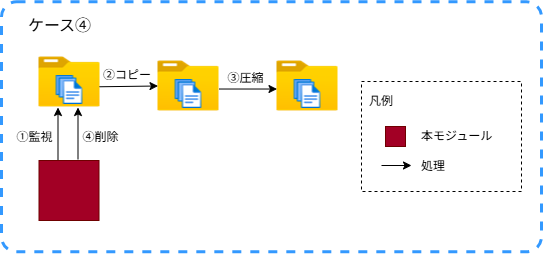

The diagram above was exported from draw.io. Its source (the exported page's mxGraphModel, read from the mxfile embedded in the PNG):
<mxGraphModel dx="991" dy="779" grid="1" gridSize="10" guides="1" tooltips="1" connect="1" arrows="1" fold="1" page="1" pageScale="1" pageWidth="827" pageHeight="1169" background="#ffffff" math="0" shadow="0">
  <root>
    <mxCell id="0" />
    <mxCell id="1" parent="0" />
    <mxCell id="188" value="" style="rounded=1;whiteSpace=wrap;html=1;fillColor=none;dashed=1;strokeWidth=3;strokeColor=#3399FF;arcSize=6;" vertex="1" parent="1">
      <mxGeometry x="10" y="10.32" width="540" height="250" as="geometry" />
    </mxCell>
    <mxCell id="189" value="&lt;font color=&quot;#000000&quot; style=&quot;font-size: 16px;&quot;&gt;ケース④&lt;/font&gt;" style="text;html=1;strokeColor=none;fillColor=none;align=center;verticalAlign=middle;whiteSpace=wrap;rounded=0;" vertex="1" parent="1">
      <mxGeometry x="25.333333333333332" y="21.037244284171138" width="87.08333333333333" height="26.701406286535057" as="geometry" />
    </mxCell>
    <mxCell id="190" value="&lt;font style=&quot;line-height: 250%;&quot;&gt;本モジュール&lt;br&gt;&lt;/font&gt;&lt;div&gt;&lt;font style=&quot;line-height: 250%;&quot;&gt;&lt;font&gt;処理&lt;/font&gt;&lt;br&gt;&lt;/font&gt;&lt;/div&gt;" style="rounded=0;whiteSpace=wrap;dashed=1;strokeColor=#000000;spacing=0;spacingTop=35;labelBackgroundColor=none;align=left;html=1;fillColor=none;spacingLeft=60;verticalAlign=top;fontColor=default;" vertex="1" parent="1">
      <mxGeometry x="370" y="90" width="160" height="110" as="geometry" />
    </mxCell>
    <mxCell id="191" value="&lt;font color=&quot;#000000&quot;&gt;&lt;span style=&quot;line-height: 210%&quot;&gt;凡例&lt;/span&gt;&lt;/font&gt;&lt;font color=&quot;#000000&quot;&gt;&lt;br&gt;&lt;/font&gt;" style="rounded=0;whiteSpace=wrap;dashed=1;spacing=0;spacingTop=0;labelBackgroundColor=none;align=left;html=1;fillColor=none;strokeColor=none;" vertex="1" parent="1">
      <mxGeometry x="378" y="98" width="32" height="24" as="geometry" />
    </mxCell>
    <mxCell id="192" value="" style="rounded=0;whiteSpace=wrap;html=1;fillColor=#a20025;strokeColor=#6F0000;fontColor=#ffffff;" vertex="1" parent="1">
      <mxGeometry x="394" y="135" width="20" height="20" as="geometry" />
    </mxCell>
    <mxCell id="193" style="rounded=0;orthogonalLoop=1;jettySize=auto;html=1;strokeColor=light-dark(#000000,#EDEDED);" edge="1" parent="1">
      <mxGeometry relative="1" as="geometry">
        <mxPoint x="390" y="174" as="sourcePoint" />
        <mxPoint x="420" y="174" as="targetPoint" />
      </mxGeometry>
    </mxCell>
    <mxCell id="194" value="" style="shape=image;verticalLabelPosition=bottom;labelBackgroundColor=#ffffff;verticalAlign=top;aspect=fixed;imageAspect=0;image=data:image/png,(base64 omitted: 2976 chars);" vertex="1" parent="1">
      <mxGeometry x="47.5" y="60.00000000000001" width="61" height="61" as="geometry" />
    </mxCell>
    <mxCell id="195" value="&lt;font color=&quot;#000000&quot;&gt;①監視&lt;/font&gt;" style="rounded=0;whiteSpace=wrap;html=1;fillColor=none;strokeColor=none;" vertex="1" parent="1">
      <mxGeometry x="22" y="136" width="42.5" height="20" as="geometry" />
    </mxCell>
    <mxCell id="196" value="" style="endArrow=classic;html=1;entryX=0.521;entryY=0.961;entryDx=0;entryDy=0;exitX=0.083;exitY=0.02;exitDx=0;exitDy=0;exitPerimeter=0;entryPerimeter=0;" edge="1" parent="1">
      <mxGeometry width="50" height="50" relative="1" as="geometry">
        <mxPoint x="66.5" y="168" as="sourcePoint" />
        <mxPoint x="66.5" y="116" as="targetPoint" />
      </mxGeometry>
    </mxCell>
    <mxCell id="197" value="" style="shape=image;verticalLabelPosition=bottom;labelBackgroundColor=#ffffff;verticalAlign=top;aspect=fixed;imageAspect=0;image=data:image/png,(base64 omitted: 2976 chars);" vertex="1" parent="1">
      <mxGeometry x="166.5" y="64" width="61" height="61" as="geometry" />
    </mxCell>
    <mxCell id="198" value="" style="endArrow=classic;html=1;entryX=0.521;entryY=0.961;entryDx=0;entryDy=0;exitX=0.083;exitY=0.02;exitDx=0;exitDy=0;exitPerimeter=0;entryPerimeter=0;" edge="1" parent="1">
      <mxGeometry width="50" height="50" relative="1" as="geometry">
        <mxPoint x="86.5" y="168" as="sourcePoint" />
        <mxPoint x="86.5" y="116" as="targetPoint" />
      </mxGeometry>
    </mxCell>
    <mxCell id="199" value="&lt;font color=&quot;#000000&quot;&gt;④削除&lt;/font&gt;" style="rounded=0;whiteSpace=wrap;html=1;fillColor=none;strokeColor=none;" vertex="1" parent="1">
      <mxGeometry x="87.5" y="136" width="42.5" height="20" as="geometry" />
    </mxCell>
    <mxCell id="200" value="" style="endArrow=classic;html=1;entryX=0;entryY=0.5;entryDx=0;entryDy=0;exitX=0.992;exitY=0.578;exitDx=0;exitDy=0;exitPerimeter=0;" edge="1" parent="1" source="194" target="197">
      <mxGeometry width="50" height="50" relative="1" as="geometry">
        <mxPoint x="-23.29000000000019" y="178.99999999999983" as="sourcePoint" />
        <mxPoint x="-23" y="126.80000000000001" as="targetPoint" />
      </mxGeometry>
    </mxCell>
    <mxCell id="201" value="&lt;font color=&quot;#000000&quot;&gt;②コピー&lt;/font&gt;" style="rounded=0;whiteSpace=wrap;html=1;fillColor=none;strokeColor=none;" vertex="1" parent="1">
      <mxGeometry x="110.5" y="74" width="50" height="20" as="geometry" />
    </mxCell>
    <mxCell id="202" value="" style="shape=image;verticalLabelPosition=bottom;labelBackgroundColor=#ffffff;verticalAlign=top;aspect=fixed;imageAspect=0;image=data:image/png,(base64 omitted: 2976 chars);" vertex="1" parent="1">
      <mxGeometry x="285.5" y="64" width="61" height="61" as="geometry" />
    </mxCell>
    <mxCell id="203" value="" style="endArrow=classic;html=1;entryX=0;entryY=0.5;entryDx=0;entryDy=0;exitX=0.992;exitY=0.578;exitDx=0;exitDy=0;exitPerimeter=0;" edge="1" parent="1">
      <mxGeometry width="50" height="50" relative="1" as="geometry">
        <mxPoint x="227.5" y="97.51999999999998" as="sourcePoint" />
        <mxPoint x="285.5" y="97.51999999999998" as="targetPoint" />
      </mxGeometry>
    </mxCell>
    <mxCell id="204" value="&lt;font color=&quot;#000000&quot;&gt;③圧縮&lt;/font&gt;" style="rounded=0;whiteSpace=wrap;html=1;fillColor=none;strokeColor=none;" vertex="1" parent="1">
      <mxGeometry x="232.5" y="76.51999999999998" width="42.5" height="20" as="geometry" />
    </mxCell>
    <mxCell id="205" value="" style="rounded=0;whiteSpace=wrap;html=1;fillColor=#a20025;strokeColor=#6F0000;fontColor=#ffffff;" vertex="1" parent="1">
      <mxGeometry x="47.5" y="169" width="60" height="60" as="geometry" />
    </mxCell>
  </root>
</mxGraphModel>